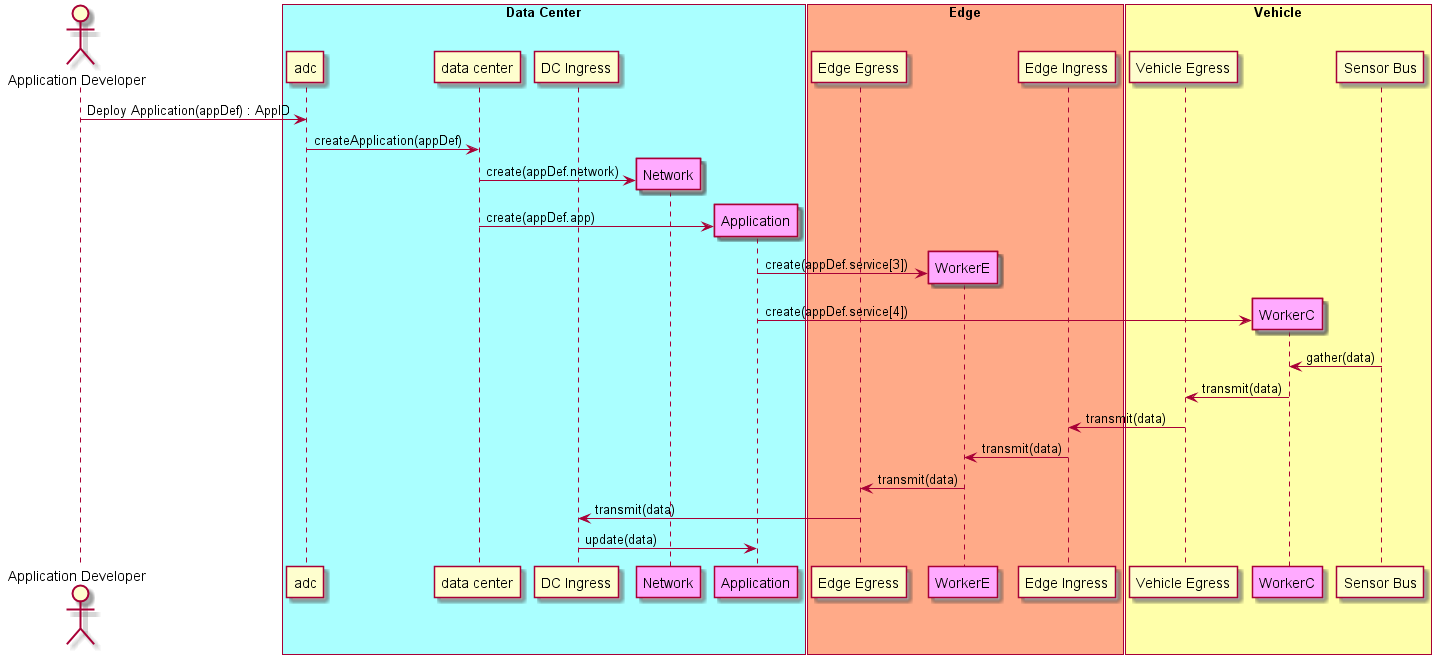

The diagram above was rendered by PlantUML. Its source (embedded in the PNG):
@startuml
Actor "Application Developer" as dev

box "Data Center" #aaffff
    participant "adc" as S
    participant "data center" as DC
    participant "DC Ingress" as DCI
    dev -> S : Deploy Application(appDef) : AppID
    S -> DC : createApplication(appDef)
    create "Network" as net #ffaaff
    DC -> net : create(appDef.network)
    create "Application" as app #ffaaff
    DC -> app : create(appDef.app)
end box
box "Edge" #ffaa88
    participant "Edge Egress" as EE
    create WorkerE as workere #ffaaff
    app -> workere: create(appDef.service[3])
    participant "Edge Ingress" as EI
end box
box "Vehicle" #ffffaa
    participant "Vehicle Egress" as CE
    create WorkerC as workerc #ffaaff
    app -> workerc: create(appDef.service[4])
    participant "Sensor Bus" as CI
end box
CI -> workerc : gather(data)
workerc -> CE : transmit(data)
CE -> EI : transmit(data)
EI -> workere : transmit(data)
workere -> EE : transmit(data)
EE -> DCI : transmit(data)
DCI -> app : update(data)


@enduml